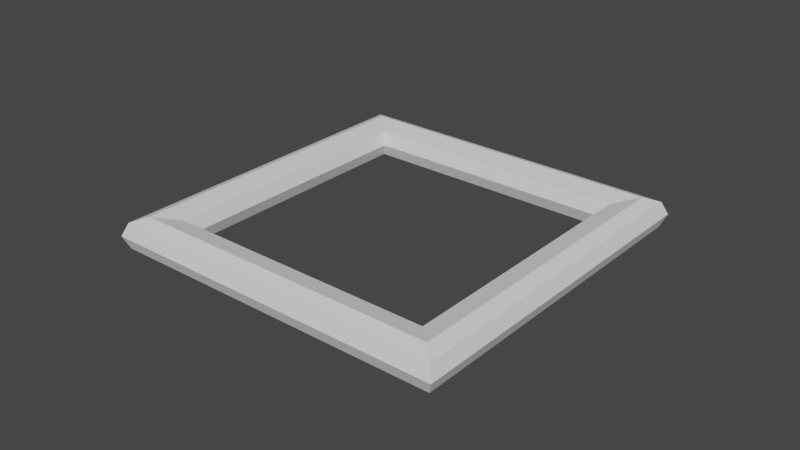 # Source: QuadratoPinzabile.blend  (saved by Blender 2.90.8; exported with 4.5.12 LTS)
import bpy
from mathutils import Matrix  # noqa: F401  (used for matrix-valued properties, if any)

bpy.ops.wm.read_factory_settings(use_empty=True)
scene = bpy.context.scene
scene.name = 'Scene'

# ---- world
world_world = bpy.data.worlds.new('World'); scene.world = world_world
world_world.use_nodes = True; world_world.node_tree.nodes.clear()
_N = world_world.node_tree.nodes; _L = world_world.node_tree.links
n0 = _N.new('ShaderNodeOutputWorld'); n0.name = 'World Output'; n0.location = (300, 300)
n1 = _N.new('ShaderNodeBackground'); n1.name = 'Background'; n1.location = (10, 300)
n1.inputs[0].default_value = (0.05088, 0.05088, 0.05088, 1.0)
_L.new(n1.outputs[0], n0.inputs[0])
n0.is_active_output = True
world_world.color = (0.05088, 0.05088, 0.05088)
world_world.use_sun_shadow = False
world_world.sun_shadow_jitter_overblur = 0.0

# ---- meshes
me_torus_001 = bpy.data.meshes.new('Torus.001')
me_torus_001.from_pydata([(0.05682, 0.05653, 0.0001842), (0.05507, 0.05478, 0.004345), (0.05084, 0.05058, 0.006069), (0.04395, 0.04372, 0.004345), (0.0423, 0.04207, 0.0001842), (0.04395, 0.04372, -0.003977), (0.05084, 0.05058, -0.0057), (0.05507, 0.05478, -0.003977), (-0.05653, 0.05682, 0.0001842), (-0.05478, 0.05507, 0.004345), (-0.05058, 0.05084, 0.006069), (-0.04372, 0.04395, 0.004345), (-0.04207, 0.0423, 0.0001842), (-0.04372, 0.04395, -0.003977), (-0.05058, 0.05084, -0.0057), (-0.05478, 0.05507, -0.003977)], [], [(0, 8, 9, 1), (1, 9, 10, 2), (2, 10, 11, 3), (3, 11, 12, 4), (4, 12, 13, 5), (5, 13, 14, 6), (6, 14, 15, 7), (7, 15, 8, 0)])
_uv = me_torus_001.uv_layers.new(name='UVMap')
_uv.uv.foreach_set('vector', [0.5, 0.5, 0.75, 0.5, 0.75, 0.625, 0.5, 0.625, 0.5, 0.625, 0.75, 0.625, 0.75, 0.75, 0.5, 0.75, 0.5, 0.75, 0.75, 0.75, 0.75, 0.875, 0.5, 0.875, 0.5, 0.875, 0.75, 0.875, 0.75, 1.0, 0.5, 1.0, 0.5, 0.0, 0.75, 0.0, 0.75, 0.125, 0.5, 0.125, 0.5, 0.125, 0.75, 0.125, 0.75, 0.25, 0.5, 0.25, 0.5, 0.25, 0.75, 0.25, 0.75, 0.375, 0.5, 0.375, 0.5, 0.375, 0.75, 0.375, 0.75, 0.5, 0.5, 0.5])
me_torus_001.use_remesh_fix_poles = True
me_torus_001.use_remesh_preserve_attributes = False
me_torus_001.use_mirror_vertex_groups = False
me_torus_001.update()
me_torus_002 = bpy.data.meshes.new('Torus.002')
me_torus_002.from_pydata([(-0.05653, 0.05682, 0.0001842), (-0.05478, 0.05507, 0.004345), (-0.05058, 0.05084, 0.006069), (-0.04372, 0.04395, 0.004345), (-0.04207, 0.0423, 0.0001842), (-0.04372, 0.04395, -0.003977), (-0.05058, 0.05084, -0.0057), (-0.05478, 0.05507, -0.003977), (-0.05682, -0.05653, 0.0001842), (-0.05507, -0.05478, 0.004345), (-0.05084, -0.05058, 0.006069), (-0.04395, -0.04372, 0.004345), (-0.0423, -0.04207, 0.0001842), (-0.04395, -0.04372, -0.003977), (-0.05084, -0.05058, -0.0057), (-0.05507, -0.05478, -0.003977)], [], [(0, 8, 9, 1), (1, 9, 10, 2), (2, 10, 11, 3), (3, 11, 12, 4), (4, 12, 13, 5), (5, 13, 14, 6), (6, 14, 15, 7), (7, 15, 8, 0)])
_uv = me_torus_002.uv_layers.new(name='UVMap')
_uv.uv.foreach_set('vector', [0.75, 0.5, 1.0, 0.5, 1.0, 0.625, 0.75, 0.625, 0.75, 0.625, 1.0, 0.625, 1.0, 0.75, 0.75, 0.75, 0.75, 0.75, 1.0, 0.75, 1.0, 0.875, 0.75, 0.875, 0.75, 0.875, 1.0, 0.875, 1.0, 1.0, 0.75, 1.0, 0.75, 0.0, 1.0, 0.0, 1.0, 0.125, 0.75, 0.125, 0.75, 0.125, 1.0, 0.125, 1.0, 0.25, 0.75, 0.25, 0.75, 0.25, 1.0, 0.25, 1.0, 0.375, 0.75, 0.375, 0.75, 0.375, 1.0, 0.375, 1.0, 0.5, 0.75, 0.5])
me_torus_002.use_remesh_fix_poles = True
me_torus_002.use_remesh_preserve_attributes = False
me_torus_002.use_mirror_vertex_groups = False
me_torus_002.update()
me_torus_003 = bpy.data.meshes.new('Torus.003')
me_torus_003.from_pydata([(-0.05682, -0.05653, 0.0001842), (-0.05507, -0.05478, 0.004345), (-0.05084, -0.05058, 0.006069), (-0.04395, -0.04372, 0.004345), (-0.0423, -0.04207, 0.0001842), (-0.04395, -0.04372, -0.003977), (-0.05084, -0.05058, -0.0057), (-0.05507, -0.05478, -0.003977), (0.05653, -0.05682, 0.0001842), (0.05478, -0.05507, 0.004345), (0.05058, -0.05084, 0.006069), (0.04372, -0.04395, 0.004345), (0.04207, -0.0423, 0.0001842), (0.04372, -0.04395, -0.003977), (0.05058, -0.05084, -0.0057), (0.05478, -0.05507, -0.003977)], [], [(0, 8, 9, 1), (1, 9, 10, 2), (2, 10, 11, 3), (3, 11, 12, 4), (4, 12, 13, 5), (5, 13, 14, 6), (6, 14, 15, 7), (7, 15, 8, 0)])
_uv = me_torus_003.uv_layers.new(name='UVMap')
_uv.uv.foreach_set('vector', [0.0, 0.5, 0.25, 0.5, 0.25, 0.625, 0.0, 0.625, 0.0, 0.625, 0.25, 0.625, 0.25, 0.75, 0.0, 0.75, 0.0, 0.75, 0.25, 0.75, 0.25, 0.875, 0.0, 0.875, 0.0, 0.875, 0.25, 0.875, 0.25, 1.0, 0.0, 1.0, 0.0, 0.0, 0.25, 0.0, 0.25, 0.125, 0.0, 0.125, 0.0, 0.125, 0.25, 0.125, 0.25, 0.25, 0.0, 0.25, 0.0, 0.25, 0.25, 0.25, 0.25, 0.375, 0.0, 0.375, 0.0, 0.375, 0.25, 0.375, 0.25, 0.5, 0.0, 0.5])
me_torus_003.use_remesh_fix_poles = True
me_torus_003.use_remesh_preserve_attributes = False
me_torus_003.use_mirror_vertex_groups = False
me_torus_003.update()
me_torus_004 = bpy.data.meshes.new('Torus.004')
me_torus_004.from_pydata([(0.05682, 0.05653, 0.0001842), (0.05507, 0.05478, 0.004345), (0.05084, 0.05058, 0.006069), (0.04395, 0.04372, 0.004345), (0.0423, 0.04207, 0.0001842), (0.04395, 0.04372, -0.003977), (0.05084, 0.05058, -0.0057), (0.05507, 0.05478, -0.003977), (0.05653, -0.05682, 0.0001842), (0.05478, -0.05507, 0.004345), (0.05058, -0.05084, 0.006069), (0.04372, -0.04395, 0.004345), (0.04207, -0.0423, 0.0001842), (0.04372, -0.04395, -0.003977), (0.05058, -0.05084, -0.0057), (0.05478, -0.05507, -0.003977)], [], [(8, 0, 1, 9), (9, 1, 2, 10), (10, 2, 3, 11), (11, 3, 4, 12), (12, 4, 5, 13), (13, 5, 6, 14), (14, 6, 7, 15), (15, 7, 0, 8)])
_uv = me_torus_004.uv_layers.new(name='UVMap')
_uv.uv.foreach_set('vector', [0.25, 0.5, 0.5, 0.5, 0.5, 0.625, 0.25, 0.625, 0.25, 0.625, 0.5, 0.625, 0.5, 0.75, 0.25, 0.75, 0.25, 0.75, 0.5, 0.75, 0.5, 0.875, 0.25, 0.875, 0.25, 0.875, 0.5, 0.875, 0.5, 1.0, 0.25, 1.0, 0.25, 0.0, 0.5, 0.0, 0.5, 0.125, 0.25, 0.125, 0.25, 0.125, 0.5, 0.125, 0.5, 0.25, 0.25, 0.25, 0.25, 0.25, 0.5, 0.25, 0.5, 0.375, 0.25, 0.375, 0.25, 0.375, 0.5, 0.375, 0.5, 0.5, 0.25, 0.5])
me_torus_004.use_remesh_fix_poles = True
me_torus_004.use_remesh_preserve_attributes = False
me_torus_004.use_mirror_vertex_groups = False
me_torus_004.update()

# ---- objects
ob_torus_001 = bpy.data.objects.new('Torus.001', me_torus_001)
ob_torus_002 = bpy.data.objects.new('Torus.002', me_torus_002)
ob_torus_003 = bpy.data.objects.new('Torus.003', me_torus_003)
ob_torus_004 = bpy.data.objects.new('Torus.004', me_torus_004)

# ---- transforms, parenting, visibility, modifiers, constraints
ob_torus_001.location = (0.0, 0.0, 0.0)
ob_torus_001.lineart.crease_threshold = 0.0
ob_torus_002.location = (0.0, 0.0, 0.0)
ob_torus_002.lineart.crease_threshold = 0.0
ob_torus_003.location = (0.0, 0.0, 0.0)
ob_torus_003.lineart.crease_threshold = 0.0
ob_torus_004.location = (0.0, 0.0, 0.0)
ob_torus_004.lineart.crease_threshold = 0.0

# ---- collection membership
scene.collection.objects.link(ob_torus_001)
scene.collection.objects.link(ob_torus_002)
scene.collection.objects.link(ob_torus_003)
scene.collection.objects.link(ob_torus_004)

# ---- scene / render settings (as saved in the file)
scene.frame_start = 1; scene.frame_end = 250; scene.frame_set(32)
scene.render.engine = 'BLENDER_EEVEE_NEXT'
scene.cycles.use_denoising = False
scene.cycles.samples = 128
scene.cycles.sampling_pattern = 'TABULATED_SOBOL'
scene.cycles.use_adaptive_sampling = False
scene.cycles.use_light_tree = False
scene.view_settings.view_transform = 'Filmic'
bpy.context.view_layer.update()

# ---- added for rendering (the .blend has no active camera and no usable light): camera, sun
cam_auto = bpy.data.cameras.new('AutoCamera')
cam_auto.lens = 50.0
cam_auto.sensor_width = 36.0
cam_auto.clip_end = 1000.0
ob_auto_camera = bpy.data.objects.new('AutoCamera', cam_auto)
scene.collection.objects.link(ob_auto_camera)
ob_auto_camera.location = (0.185045, -0.222054, 0.14822)
ob_auto_camera.rotation_euler = (1.09748, -7.21219e-08, 0.694738)
scene.camera = ob_auto_camera
light_auto_sun = bpy.data.lights.new('AutoSun', 'SUN')
light_auto_sun.energy = 3.0
light_auto_sun.angle = 0.0523599
ob_auto_sun = bpy.data.objects.new('AutoSun', light_auto_sun)
scene.collection.objects.link(ob_auto_sun)
ob_auto_sun.rotation_euler = (0.872665, 0.174533, 0.523599)
bpy.context.view_layer.update()
